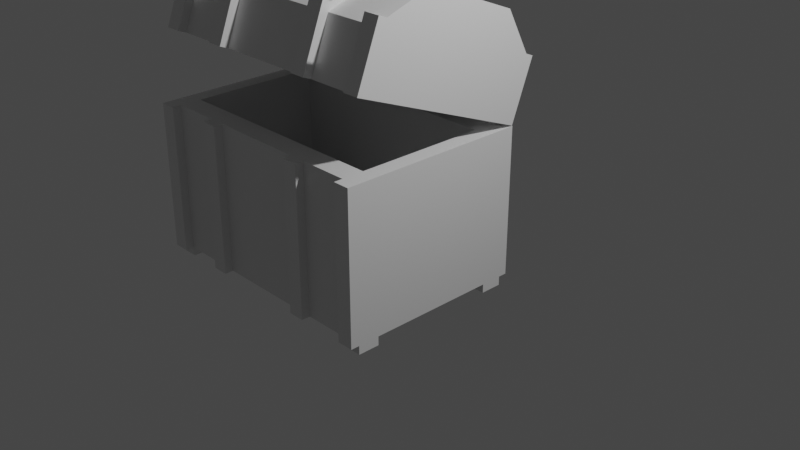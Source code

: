 # Source: Chest.blend  (saved by Blender 2.81.16; exported with 4.5.12 LTS)
import bpy
from mathutils import Matrix  # noqa: F401  (used for matrix-valued properties, if any)

bpy.ops.wm.read_factory_settings(use_empty=True)
scene = bpy.context.scene
scene.name = 'Scene'

# ---- collections
col_collection = bpy.data.collections.new('Collection'); scene.collection.children.link(col_collection)

# ---- materials (node trees are filled in below, after node groups)
mat_material = bpy.data.materials.new('Material')
mat_material.alpha_threshold = 0.0
mat_material.use_transparent_shadow = False
mat_material.line_color = (0.0, 0.0, 0.0, 1.0)

# ---- material node trees
mat_material.use_nodes = True; mat_material.node_tree.nodes.clear()
_N = mat_material.node_tree.nodes; _L = mat_material.node_tree.links
n0 = _N.new('ShaderNodeOutputMaterial'); n0.name = 'Material Output'; n0.location = (300, 300)
n1 = _N.new('ShaderNodeBsdfPrincipled'); n1.name = 'Principled BSDF'; n1.location = (10, 300)
n1.distribution = 'GGX'
n1.subsurface_method = 'BURLEY'
n1.inputs[2].default_value = 0.4
n1.inputs[3].default_value = 1.45
n1.inputs[27].default_value = (0.0, 0.0, 0.0, 1.0)
n1.inputs[28].default_value = 1.0
_L.new(n1.outputs[0], n0.inputs[0])
n0.is_active_output = True

# ---- world
world_world = bpy.data.worlds.new('World'); scene.world = world_world
world_world.use_nodes = True; world_world.node_tree.nodes.clear()
_N = world_world.node_tree.nodes; _L = world_world.node_tree.links
n0 = _N.new('ShaderNodeOutputWorld'); n0.name = 'World Output'; n0.location = (300, 300)
n1 = _N.new('ShaderNodeBackground'); n1.name = 'Background'; n1.location = (10, 300)
n1.inputs[0].default_value = (0.05088, 0.05088, 0.05088, 1.0)
_L.new(n1.outputs[0], n0.inputs[0])
n0.is_active_output = True
world_world.color = (0.05088, 0.05088, 0.05088)
world_world.use_sun_shadow = False
world_world.sun_shadow_jitter_overblur = 0.0

# ---- cameras
cam_camera = bpy.data.cameras.new('Camera')
cam_camera.clip_end = 100.0
cam_camera.ortho_scale = 7.314

# ---- lights
light_light = bpy.data.lights.new('Light', 'POINT')
light_light.transmission_factor = 0.0
light_light.energy = 1000.0
light_light.shadow_soft_size = 0.1
light_light.shadow_maximum_resolution = 0.006
light_light.use_absolute_resolution = True

# ---- meshes
me_cube = bpy.data.meshes.new('Cube')
me_cube.from_pydata([(1.0, 1.0, 1.0), (1.0, 1.0, -1.0), (1.0, -1.0, 1.0), (1.0, -1.0, -1.0), (-1.0, 1.0, 1.0), (-1.0, 1.0, -1.0), (-1.0, -1.0, 1.0), (-1.0, -1.0, -1.0), (0.0, 1.0, -1.0), (0.0, -1.0, 1.0), (0.0, -1.0, -1.0), (0.0, 1.0, 1.0), (0.5, -1.0, -1.0), (0.5, 1.0, 1.0), (0.5, 1.0, -1.0), (0.5, -1.0, 1.0), (-0.5, 1.0, -1.0), (-0.5, -1.0, 1.0), (-0.5, -1.0, -1.0), (-0.5, 1.0, 1.0), (-1.0, 0.0, -1.0), (1.0, 0.0, 1.0), (-1.0, 0.0, 1.0), (1.0, 0.0, -1.0), (0.0, 0.0, -1.0), (-1.0, 1.1, 1.0), (1.0, 1.1, -1.0), (0.5, 0.0, -1.0), (-0.5, 0.0, -1.0), (1.0, 1.1, 1.0), (-1.0, 0.75, 1.0), (1.0, 0.75, -1.0), (-1.0, 0.75, -1.0), (1.0, 0.75, 1.0), (0.0, 0.75, -1.0), (0.0, 0.75, 1.0), (0.5, 0.75, 1.0), (0.5, 0.75, -1.0), (-0.5, 0.75, -1.0), (-0.5, 0.75, 1.0), (-1.0, -0.75, -1.0), (1.0, -0.75, 1.0), (0.0, -0.75, -1.0), (0.0, -0.75, 1.0), (0.5, -0.75, 1.0), (0.5, -0.75, -1.0), (-0.5, -0.75, -1.0), (-0.5, -0.75, 1.0), (-1.0, -0.75, 1.0), (1.0, -0.75, -1.0), (-0.875, 1.0, -1.0), (-0.875, -1.0, 1.0), (-0.875, -1.0, -1.0), (-0.875, 1.0, 1.0), (-0.875, 0.0, -1.0), (-0.875, 0.0, 1.0), (-0.875, 0.75, 1.0), (-0.875, 0.75, -1.0), (-0.875, -0.75, -1.0), (-0.875, -0.75, 1.0), (0.875, -1.0, -1.0), (0.875, 1.0, 1.0), (0.875, 1.0, -1.0), (0.875, -1.0, 1.0), (0.875, 0.0, 1.0), (0.875, 0.0, -1.0), (0.875, 0.75, -1.0), (0.875, 0.75, 1.0), (0.875, -0.75, 1.0), (0.875, -0.75, -1.0), (0.375, 1.0, -1.0), (0.375, -1.0, 1.0), (0.375, -1.0, -1.0), (0.375, 1.0, 1.0), (0.375, 0.0, -1.0), (-1.0, 1.1, -1.0), (0.375, 0.75, 1.0), (0.375, 0.75, -1.0), (0.375, -0.75, -1.0), (0.375, -0.75, 1.0), (-0.375, -1.0, -1.0), (-0.375, 1.0, 1.0), (-0.375, 1.0, -1.0), (-0.375, -1.0, 1.0), (-0.875, 1.1, -1.0), (-0.375, 0.0, -1.0), (-0.375, 0.75, -1.0), (-0.375, 0.75, 1.0), (-0.375, -0.75, 1.0), (-0.375, -0.75, -1.0), (-1.0, -0.75, -1.118), (-1.0, -1.0, -1.118), (-0.875, 1.0, -1.118), (-1.0, 1.0, -1.118), (0.875, -1.0, -1.118), (1.0, -1.0, -1.118), (1.0, 0.75, -1.118), (1.0, 1.0, -1.118), (-1.0, 0.75, -1.118), (-0.875, 0.75, -1.118), (1.0, -0.75, -1.118), (-0.875, -0.75, -1.118), (-0.875, -1.0, -1.118), (0.875, 1.0, -1.118), (0.875, 0.75, -1.118), (0.875, -0.75, -1.118), (0.0, 0.75, -0.404), (0.0, 0.0, -0.404), (0.5, 0.75, -0.404), (0.5, 0.0, -0.404), (-0.5, 0.75, -0.404), (-0.5, 0.0, -0.404), (-0.375, 0.0, -0.404), (0.375, 0.0, -0.404), (-0.875, 0.0, -0.404), (-0.875, 0.75, -0.404), (0.375, 0.75, -0.404), (-0.375, 0.75, -0.404), (0.0, -0.75, -0.404), (0.5, -0.75, -0.404), (-0.5, -0.75, -0.404), (-0.375, -0.75, -0.404), (0.375, -0.75, -0.404), (-0.875, -0.75, -0.404), (0.875, 0.0, -0.404), (0.875, 0.75, -0.404), (0.875, -0.75, -0.404), (0.875, 1.1, 1.0), (0.375, 1.1, 1.0), (0.5, 1.1, 1.0), (0.5, 1.1, -1.0), (-0.375, 1.1, -1.0), (-0.5, 1.1, -1.0), (-0.5, 1.1, 1.0), (-0.875, 1.1, 1.0), (0.875, 1.1, -1.0), (0.375, 1.1, -1.0), (-0.375, 1.1, 1.0), (-1.0, -1.1, -1.0), (-1.0, -1.1, 1.0), (1.0, -1.1, 1.0), (1.0, -1.1, -1.0), (-0.875, -1.1, 1.0), (0.875, -1.1, -1.0), (0.375, -1.1, -1.0), (0.5, -1.1, -1.0), (0.5, -1.1, 1.0), (-0.375, -1.1, 1.0), (-0.5, -1.1, 1.0), (-0.5, -1.1, -1.0), (-0.875, -1.1, -1.0), (0.875, -1.1, 1.0), (0.375, -1.1, 1.0), (-0.375, -1.1, -1.0)], [], [(59, 48, 6, 51), (60, 3, 141, 143), (32, 30, 4, 5), (66, 62, 103, 104), (49, 41, 2, 3), (53, 50, 84, 134), (82, 81, 11, 8), (89, 42, 10, 80), (72, 71, 9, 10), (79, 43, 9, 71), (68, 44, 15, 63), (60, 63, 15, 12), (50, 5, 75, 84), (78, 45, 12, 72), (58, 46, 18, 52), (50, 53, 19, 16), (18, 80, 153, 149), (88, 47, 17, 83), (64, 67, 125, 124), (57, 38, 28, 54), (77, 37, 27, 74), (67, 36, 108, 125), (43, 79, 122, 118), (86, 34, 24, 85), (31, 33, 21, 23), (66, 31, 23, 65), (40, 48, 22, 20), (56, 30, 22, 55), (53, 4, 30, 56), (58, 52, 102, 101), (1, 0, 33, 31), (82, 8, 34, 86), (73, 11, 35, 76), (61, 13, 36, 67), (70, 14, 37, 77), (50, 16, 38, 57), (81, 19, 39, 87), (20, 22, 30, 32), (7, 6, 48, 40), (36, 76, 116, 108), (54, 28, 46, 58), (74, 27, 45, 78), (55, 59, 123, 114), (79, 44, 119, 122), (85, 24, 42, 89), (23, 21, 41, 49), (65, 23, 49, 69), (55, 22, 48, 59), (76, 35, 106, 116), (20, 54, 58, 40), (52, 7, 91, 102), (19, 53, 56, 39), (68, 64, 124, 126), (32, 57, 54, 20), (62, 61, 127, 135), (60, 69, 105, 94), (18, 17, 51, 52), (47, 59, 51, 17), (27, 65, 69, 45), (21, 64, 68, 41), (0, 61, 67, 33), (14, 62, 66, 37), (37, 66, 65, 27), (33, 67, 64, 21), (71, 72, 144, 152), (41, 68, 63, 2), (14, 13, 61, 62), (45, 69, 60, 12), (47, 88, 121, 120), (24, 74, 78, 42), (8, 70, 77, 34), (13, 73, 76, 36), (87, 39, 110, 117), (34, 77, 74, 24), (42, 78, 72, 10), (8, 11, 73, 70), (44, 79, 71, 15), (83, 17, 148, 147), (28, 85, 89, 46), (35, 87, 117, 106), (11, 81, 87, 35), (16, 82, 86, 38), (38, 86, 85, 28), (39, 56, 115, 110), (43, 88, 83, 9), (10, 9, 83, 80), (46, 89, 80, 18), (1, 62, 135, 26), (105, 100, 95, 94), (103, 97, 96, 104), (93, 92, 99, 98), (90, 101, 102, 91), (1, 31, 96, 97), (49, 3, 95, 100), (31, 66, 104, 96), (50, 57, 99, 92), (32, 5, 93, 98), (57, 32, 98, 99), (69, 49, 100, 105), (40, 58, 101, 90), (62, 1, 97, 103), (7, 40, 90, 91), (3, 60, 94, 95), (5, 50, 92, 93), (117, 110, 111, 112), (125, 108, 109, 124), (116, 106, 107, 113), (112, 111, 120, 121), (124, 109, 119, 126), (113, 107, 118, 122), (111, 114, 123, 120), (110, 115, 114, 111), (109, 113, 122, 119), (108, 116, 113, 109), (107, 112, 121, 118), (106, 117, 112, 107), (88, 43, 118, 121), (44, 68, 126, 119), (59, 47, 120, 123), (56, 55, 114, 115), (135, 127, 29, 26), (136, 128, 129, 130), (75, 25, 134, 84), (132, 133, 137, 131), (19, 81, 137, 133), (0, 1, 26, 29), (61, 0, 29, 127), (4, 53, 134, 25), (14, 70, 136, 130), (16, 19, 133, 132), (13, 14, 130, 129), (81, 82, 131, 137), (70, 73, 128, 136), (5, 4, 25, 75), (82, 16, 132, 131), (73, 13, 129, 128), (150, 142, 139, 138), (153, 147, 148, 149), (141, 140, 151, 143), (145, 146, 152, 144), (2, 63, 151, 140), (7, 52, 150, 138), (80, 83, 147, 153), (12, 15, 146, 145), (6, 7, 138, 139), (52, 51, 142, 150), (15, 71, 152, 146), (3, 2, 140, 141), (17, 18, 149, 148), (72, 12, 145, 144), (51, 6, 139, 142), (63, 60, 143, 151)])
_uv = me_cube.uv_layers.new(name='UVMap')
_uv.uv.foreach_set('vector', [0.8594, 0.7188, 0.875, 0.7188, 0.875, 0.75, 0.8594, 0.75, 0.375, 0.7656, 0.375, 0.75, 0.375, 0.75, 0.375, 0.7656, 0.375, 0.2188, 0.625, 0.2188, 0.625, 0.25, 0.375, 0.25, 0.3594, 0.5312, 0.3594, 0.5, 0.3594, 0.5, 0.3594, 0.5312, 0.375, 0.7188, 0.625, 0.7188, 0.625, 0.75, 0.375, 0.75, 0.625, 0.2656, 0.375, 0.2656, 0.375, 0.2656, 0.625, 0.2656, 0.375, 0.3281, 0.625, 0.3281, 0.625, 0.375, 0.375, 0.375, 0.2031, 0.7188, 0.25, 0.7188, 0.25, 0.75, 0.2031, 0.75, 0.375, 0.8281, 0.625, 0.8281, 0.625, 0.875, 0.375, 0.875, 0.7031, 0.7188, 0.75, 0.7188, 0.75, 0.75, 0.7031, 0.75, 0.6406, 0.7188, 0.6875, 0.7188, 0.6875, 0.75, 0.6406, 0.75, 0.375, 0.7656, 0.625, 0.7656, 0.625, 0.8125, 0.375, 0.8125, 0.375, 0.2656, 0.375, 0.25, 0.375, 0.25, 0.375, 0.2656, 0.2969, 0.7188, 0.3125, 0.7188, 0.3125, 0.75, 0.2969, 0.75, 0.1406, 0.7188, 0.1875, 0.7188, 0.1875, 0.75, 0.1406, 0.75, 0.375, 0.2656, 0.625, 0.2656, 0.625, 0.3125, 0.375, 0.3125, 0.1875, 0.75, 0.2031, 0.75, 0.2031, 0.75, 0.1875, 0.75, 0.7969, 0.7188, 0.8125, 0.7188, 0.8125, 0.75, 0.7969, 0.75, 0.6406, 0.625, 0.6406, 0.5312, 0.6406, 0.5312, 0.6406, 0.625, 0.1406, 0.5312, 0.1875, 0.5312, 0.1875, 0.625, 0.1406, 0.625, 0.2969, 0.5312, 0.3125, 0.5312, 0.3125, 0.625, 0.2969, 0.625, 0.6406, 0.5312, 0.6875, 0.5312, 0.6875, 0.5312, 0.6406, 0.5312, 0.75, 0.7188, 0.7031, 0.7188, 0.7031, 0.7188, 0.75, 0.7188, 0.2031, 0.5312, 0.25, 0.5312, 0.25, 0.625, 0.2031, 0.625, 0.375, 0.5312, 0.625, 0.5312, 0.625, 0.625, 0.375, 0.625, 0.3594, 0.5312, 0.375, 0.5312, 0.375, 0.625, 0.3594, 0.625, 0.375, 0.03125, 0.625, 0.03125, 0.625, 0.125, 0.375, 0.125, 0.8594, 0.5312, 0.875, 0.5312, 0.875, 0.625, 0.8594, 0.625, 0.8594, 0.5, 0.875, 0.5, 0.875, 0.5312, 0.8594, 0.5312, 0.1406, 0.7188, 0.1406, 0.75, 0.1406, 0.75, 0.1406, 0.7188, 0.375, 0.5, 0.625, 0.5, 0.625, 0.5312, 0.375, 0.5312, 0.2031, 0.5, 0.25, 0.5, 0.25, 0.5312, 0.2031, 0.5312, 0.7031, 0.5, 0.75, 0.5, 0.75, 0.5312, 0.7031, 0.5312, 0.6406, 0.5, 0.6875, 0.5, 0.6875, 0.5312, 0.6406, 0.5312, 0.2969, 0.5, 0.3125, 0.5, 0.3125, 0.5312, 0.2969, 0.5312, 0.1406, 0.5, 0.1875, 0.5, 0.1875, 0.5312, 0.1406, 0.5312, 0.7969, 0.5, 0.8125, 0.5, 0.8125, 0.5312, 0.7969, 0.5312, 0.375, 0.125, 0.625, 0.125, 0.625, 0.2188, 0.375, 0.2188, 0.375, 0.0, 0.625, 0.0, 0.625, 0.03125, 0.375, 0.03125, 0.6875, 0.5312, 0.7031, 0.5312, 0.7031, 0.5312, 0.6875, 0.5312, 0.1406, 0.625, 0.1875, 0.625, 0.1875, 0.7188, 0.1406, 0.7188, 0.2969, 0.625, 0.3125, 0.625, 0.3125, 0.7188, 0.2969, 0.7188, 0.8594, 0.625, 0.8594, 0.7188, 0.8594, 0.7188, 0.8594, 0.625, 0.7031, 0.7188, 0.6875, 0.7188, 0.6875, 0.7188, 0.7031, 0.7188, 0.2031, 0.625, 0.25, 0.625, 0.25, 0.7188, 0.2031, 0.7188, 0.375, 0.625, 0.625, 0.625, 0.625, 0.7188, 0.375, 0.7188, 0.3594, 0.625, 0.375, 0.625, 0.375, 0.7188, 0.3594, 0.7188, 0.8594, 0.625, 0.875, 0.625, 0.875, 0.7188, 0.8594, 0.7188, 0.7031, 0.5312, 0.75, 0.5312, 0.75, 0.5312, 0.7031, 0.5312, 0.125, 0.625, 0.1406, 0.625, 0.1406, 0.7188, 0.125, 0.7188, 0.375, 0.9844, 0.375, 1.0, 0.375, 1.0, 0.375, 0.9844, 0.8125, 0.5, 0.8594, 0.5, 0.8594, 0.5312, 0.8125, 0.5312, 0.6406, 0.7188, 0.6406, 0.625, 0.6406, 0.625, 0.6406, 0.7188, 0.125, 0.5312, 0.1406, 0.5312, 0.1406, 0.625, 0.125, 0.625, 0.375, 0.4844, 0.625, 0.4844, 0.625, 0.4844, 0.375, 0.4844, 0.3594, 0.75, 0.3594, 0.7188, 0.3594, 0.7188, 0.3594, 0.75, 0.375, 0.9375, 0.625, 0.9375, 0.625, 0.9844, 0.375, 0.9844, 0.8125, 0.7188, 0.8594, 0.7188, 0.8594, 0.75, 0.8125, 0.75, 0.3125, 0.625, 0.3594, 0.625, 0.3594, 0.7188, 0.3125, 0.7188, 0.625, 0.625, 0.6406, 0.625, 0.6406, 0.7188, 0.625, 0.7188, 0.625, 0.5, 0.6406, 0.5, 0.6406, 0.5312, 0.625, 0.5312, 0.3125, 0.5, 0.3594, 0.5, 0.3594, 0.5312, 0.3125, 0.5312, 0.3125, 0.5312, 0.3594, 0.5312, 0.3594, 0.625, 0.3125, 0.625, 0.625, 0.5312, 0.6406, 0.5312, 0.6406, 0.625, 0.625, 0.625, 0.625, 0.8281, 0.375, 0.8281, 0.375, 0.8281, 0.625, 0.8281, 0.625, 0.7188, 0.6406, 0.7188, 0.6406, 0.75, 0.625, 0.75, 0.375, 0.4375, 0.625, 0.4375, 0.625, 0.4844, 0.375, 0.4844, 0.3125, 0.7188, 0.3594, 0.7188, 0.3594, 0.75, 0.3125, 0.75, 0.8125, 0.7188, 0.7969, 0.7188, 0.7969, 0.7188, 0.8125, 0.7188, 0.25, 0.625, 0.2969, 0.625, 0.2969, 0.7188, 0.25, 0.7188, 0.25, 0.5, 0.2969, 0.5, 0.2969, 0.5312, 0.25, 0.5312, 0.6875, 0.5, 0.7031, 0.5, 0.7031, 0.5312, 0.6875, 0.5312, 0.7969, 0.5312, 0.8125, 0.5312, 0.8125, 0.5312, 0.7969, 0.5312, 0.25, 0.5312, 0.2969, 0.5312, 0.2969, 0.625, 0.25, 0.625, 0.25, 0.7188, 0.2969, 0.7188, 0.2969, 0.75, 0.25, 0.75, 0.375, 0.375, 0.625, 0.375, 0.625, 0.4219, 0.375, 0.4219, 0.6875, 0.7188, 0.7031, 0.7188, 0.7031, 0.75, 0.6875, 0.75, 0.7969, 0.75, 0.8125, 0.75, 0.8125, 0.75, 0.7969, 0.75, 0.1875, 0.625, 0.2031, 0.625, 0.2031, 0.7188, 0.1875, 0.7188, 0.75, 0.5312, 0.7969, 0.5312, 0.7969, 0.5312, 0.75, 0.5312, 0.75, 0.5, 0.7969, 0.5, 0.7969, 0.5312, 0.75, 0.5312, 0.1875, 0.5, 0.2031, 0.5, 0.2031, 0.5312, 0.1875, 0.5312, 0.1875, 0.5312, 0.2031, 0.5312, 0.2031, 0.625, 0.1875, 0.625, 0.8125, 0.5312, 0.8594, 0.5312, 0.8594, 0.5312, 0.8125, 0.5312, 0.75, 0.7188, 0.7969, 0.7188, 0.7969, 0.75, 0.75, 0.75, 0.375, 0.875, 0.625, 0.875, 0.625, 0.9219, 0.375, 0.9219, 0.1875, 0.7188, 0.2031, 0.7188, 0.2031, 0.75, 0.1875, 0.75, 0.375, 0.5, 0.375, 0.4844, 0.375, 0.4844, 0.375, 0.5, 0.3594, 0.7188, 0.375, 0.7188, 0.375, 0.75, 0.3594, 0.75, 0.3594, 0.5, 0.375, 0.5, 0.375, 0.5312, 0.3594, 0.5312, 0.125, 0.5, 0.1406, 0.5, 0.1406, 0.5312, 0.125, 0.5312, 0.125, 0.7188, 0.1406, 0.7188, 0.1406, 0.75, 0.125, 0.75, 0.375, 0.5, 0.375, 0.5312, 0.375, 0.5312, 0.375, 0.5, 0.375, 0.7188, 0.375, 0.75, 0.375, 0.75, 0.375, 0.7188, 0.375, 0.5312, 0.3594, 0.5312, 0.3594, 0.5312, 0.375, 0.5312, 0.1406, 0.5, 0.1406, 0.5312, 0.1406, 0.5312, 0.1406, 0.5, 0.375, 0.2188, 0.375, 0.25, 0.375, 0.25, 0.375, 0.2188, 0.1406, 0.5312, 0.125, 0.5312, 0.125, 0.5312, 0.1406, 0.5312, 0.3594, 0.7188, 0.375, 0.7188, 0.375, 0.7188, 0.3594, 0.7188, 0.125, 0.7188, 0.1406, 0.7188, 0.1406, 0.7188, 0.125, 0.7188, 0.375, 0.4844, 0.375, 0.5, 0.375, 0.5, 0.375, 0.4844, 0.375, 0.0, 0.375, 0.03125, 0.375, 0.03125, 0.375, 0.0, 0.375, 0.75, 0.375, 0.7656, 0.375, 0.7656, 0.375, 0.75, 0.375, 0.25, 0.375, 0.2656, 0.375, 0.2656, 0.375, 0.25, 0.7969, 0.5312, 0.8125, 0.5312, 0.8125, 0.625, 0.7969, 0.625, 0.6406, 0.5312, 0.6875, 0.5312, 0.6875, 0.625, 0.6406, 0.625, 0.7031, 0.5312, 0.75, 0.5312, 0.75, 0.625, 0.7031, 0.625, 0.7969, 0.625, 0.8125, 0.625, 0.8125, 0.7188, 0.7969, 0.7188, 0.6406, 0.625, 0.6875, 0.625, 0.6875, 0.7188, 0.6406, 0.7188, 0.7031, 0.625, 0.75, 0.625, 0.75, 0.7188, 0.7031, 0.7188, 0.8125, 0.625, 0.8594, 0.625, 0.8594, 0.7188, 0.8125, 0.7188, 0.8125, 0.5312, 0.8594, 0.5312, 0.8594, 0.625, 0.8125, 0.625, 0.6875, 0.625, 0.7031, 0.625, 0.7031, 0.7188, 0.6875, 0.7188, 0.6875, 0.5312, 0.7031, 0.5312, 0.7031, 0.625, 0.6875, 0.625, 0.75, 0.625, 0.7969, 0.625, 0.7969, 0.7188, 0.75, 0.7188, 0.75, 0.5312, 0.7969, 0.5312, 0.7969, 0.625, 0.75, 0.625, 0.7969, 0.7188, 0.75, 0.7188, 0.75, 0.7188, 0.7969, 0.7188, 0.6875, 0.7188, 0.6406, 0.7188, 0.6406, 0.7188, 0.6875, 0.7188, 0.8594, 0.7188, 0.8125, 0.7188, 0.8125, 0.7188, 0.8594, 0.7188, 0.8594, 0.5312, 0.8594, 0.625, 0.8594, 0.625, 0.8594, 0.5312, 0.375, 0.4844, 0.625, 0.4844, 0.625, 0.5, 0.375, 0.5, 0.375, 0.4219, 0.625, 0.4219, 0.625, 0.4375, 0.375, 0.4375, 0.375, 0.25, 0.625, 0.25, 0.625, 0.2656, 0.375, 0.2656, 0.375, 0.3125, 0.625, 0.3125, 0.625, 0.3281, 0.375, 0.3281, 0.8125, 0.5, 0.7969, 0.5, 0.7969, 0.5, 0.8125, 0.5, 0.625, 0.5, 0.375, 0.5, 0.375, 0.5, 0.625, 0.5, 0.6406, 0.5, 0.625, 0.5, 0.625, 0.5, 0.6406, 0.5, 0.875, 0.5, 0.8594, 0.5, 0.8594, 0.5, 0.875, 0.5, 0.3125, 0.5, 0.2969, 0.5, 0.2969, 0.5, 0.3125, 0.5, 0.375, 0.3125, 0.625, 0.3125, 0.625, 0.3125, 0.375, 0.3125, 0.625, 0.4375, 0.375, 0.4375, 0.375, 0.4375, 0.625, 0.4375, 0.625, 0.3281, 0.375, 0.3281, 0.375, 0.3281, 0.625, 0.3281, 0.375, 0.4219, 0.625, 0.4219, 0.625, 0.4219, 0.375, 0.4219, 0.375, 0.25, 0.625, 0.25, 0.625, 0.25, 0.375, 0.25, 0.2031, 0.5, 0.1875, 0.5, 0.1875, 0.5, 0.2031, 0.5, 0.7031, 0.5, 0.6875, 0.5, 0.6875, 0.5, 0.7031, 0.5, 0.375, 0.9844, 0.625, 0.9844, 0.625, 1.0, 0.375, 1.0, 0.375, 0.9219, 0.625, 0.9219, 0.625, 0.9375, 0.375, 0.9375, 0.375, 0.75, 0.625, 0.75, 0.625, 0.7656, 0.375, 0.7656, 0.375, 0.8125, 0.625, 0.8125, 0.625, 0.8281, 0.375, 0.8281, 0.625, 0.75, 0.6406, 0.75, 0.6406, 0.75, 0.625, 0.75, 0.375, 1.0, 0.375, 0.9844, 0.375, 0.9844, 0.375, 1.0, 0.375, 0.9219, 0.625, 0.9219, 0.625, 0.9219, 0.375, 0.9219, 0.375, 0.8125, 0.625, 0.8125, 0.625, 0.8125, 0.375, 0.8125, 0.625, 0.0, 0.375, 0.0, 0.375, 0.0, 0.625, 0.0, 0.375, 0.9844, 0.625, 0.9844, 0.625, 0.9844, 0.375, 0.9844, 0.6875, 0.75, 0.7031, 0.75, 0.7031, 0.75, 0.6875, 0.75, 0.375, 0.75, 0.625, 0.75, 0.625, 0.75, 0.375, 0.75, 0.625, 0.9375, 0.375, 0.9375, 0.375, 0.9375, 0.625, 0.9375, 0.2969, 0.75, 0.3125, 0.75, 0.3125, 0.75, 0.2969, 0.75, 0.8594, 0.75, 0.875, 0.75, 0.875, 0.75, 0.8594, 0.75, 0.625, 0.7656, 0.375, 0.7656, 0.375, 0.7656, 0.625, 0.7656])
me_cube.materials.append(mat_material)
me_cube.use_remesh_preserve_volume = False
me_cube.use_remesh_preserve_attributes = False
me_cube.use_mirror_vertex_groups = False
me_cube.update()
me_cube_002 = bpy.data.meshes.new('Cube.002')
me_cube_002.from_pydata([(-0.375, -1.85, 5.96e-08), (-0.375, -0.35, 5.96e-08), (-0.375, -2.1, 5.96e-08), (-0.375, -0.1, 5.96e-08), (0.375, -1.85, 5.96e-08), (0.375, -0.35, 5.96e-08), (0.375, -0.1, 5.96e-08), (0.375, -2.1, 5.96e-08), (0.875, -1.85, 5.96e-08), (0.875, -0.35, 5.96e-08), (0.875, -1.1, 5.96e-08), (0.875, -2.1, 5.96e-08), (0.875, -0.1, 5.96e-08), (-0.875, -1.85, 5.96e-08), (-0.875, -0.35, 5.96e-08), (-0.875, -1.1, 5.96e-08), (-0.875, -0.1, 5.96e-08), (-0.875, -2.1, 5.96e-08), (-1.0, -1.85, 5.96e-08), (-0.5, -1.85, 5.96e-08), (0.5, -1.85, 5.96e-08), (-5.96e-08, -1.85, 5.96e-08), (1.0, -1.85, 5.96e-08), (-0.5, -0.35, 5.96e-08), (0.5, -0.35, 5.96e-08), (-5.96e-08, -0.35, 5.96e-08), (1.0, -0.35, 5.96e-08), (-1.0, -0.35, 5.96e-08), (-1.0, -1.1, 5.96e-08), (1.0, -1.1, 5.96e-08), (-0.5, -0.1, 5.96e-08), (-0.5, -2.1, 5.96e-08), (0.5, -2.1, 5.96e-08), (0.5, -0.1, 5.96e-08), (-5.96e-08, -0.1, 5.96e-08), (-5.96e-08, -2.1, 5.96e-08), (-1.0, -2.1, 5.96e-08), (-1.0, -0.1, 5.96e-08), (1.0, -2.1, 5.96e-08), (1.0, -0.1, 5.96e-08), (-0.375, -1.1, 1.176), (-0.5, -1.1, 1.176), (0.375, -1.1, 1.176), (-5.96e-08, -1.1, 1.176), (0.875, -1.1, 1.176), (0.5, -1.1, 1.176), (-0.875, -1.1, 1.176), (-1.0, -1.1, 1.176), (1.0, -1.1, 1.176), (-0.375, -1.662, 1.176), (-0.375, -2.1, 0.7381), (-0.375, -0.5384, 1.176), (-0.375, -0.1, 0.7381), (-5.96e-08, -2.1, 0.7381), (-5.96e-08, -1.662, 1.176), (-0.5, -0.1, 0.7381), (-0.5, -0.5384, 1.176), (0.375, -1.662, 1.176), (0.375, -2.1, 0.7381), (0.375, -0.5384, 1.176), (0.375, -0.1, 0.7381), (-5.96e-08, -0.1, 0.7381), (-5.96e-08, -0.5384, 1.176), (0.5, -2.1, 0.7381), (0.5, -1.662, 1.176), (0.875, -1.662, 1.176), (0.875, -2.1, 0.7381), (0.875, -0.5384, 1.176), (0.875, -0.1, 0.7381), (1.0, -1.662, 1.176), (1.0, -2.1, 0.7381), (0.5, -0.1, 0.7381), (0.5, -0.5384, 1.176), (-0.875, -1.662, 1.176), (-0.875, -2.1, 0.7381), (-0.875, -0.5384, 1.176), (-0.875, -0.1, 0.7381), (-1.0, -0.5384, 1.176), (-1.0, -0.1, 0.7381), (-0.5, -2.1, 0.7381), (-0.5, -1.662, 1.176), (-1.0, -2.1, 0.7381), (-1.0, -1.662, 1.176), (1.0, -0.1, 0.7381), (1.0, -0.5384, 1.176), (0.5, -2.1, 0.1176), (0.375, -2.1, 0.1176), (1.0, -2.1, 0.1176), (0.875, -2.1, 0.1176), (-0.375, -2.1, 0.1176), (-0.5, -2.1, 0.1176), (-0.875, -2.1, 0.1176), (-1.0, -2.1, 0.1176), (-0.5, -1.1, 1.294), (-0.375, -1.1, 1.294), (-1.0, -1.1, 1.294), (-0.875, -1.1, 1.294), (0.375, -1.1, 1.294), (0.5, -1.1, 1.294), (0.875, -1.1, 1.294), (1.0, -1.1, 1.294), (-0.375, -1.662, 1.294), (-0.375, -2.1, 0.8557), (-0.5, -0.1, 0.8557), (-0.5, -0.5384, 1.294), (-0.375, -0.5384, 1.294), (-0.375, -0.1, 0.8557), (0.375, -0.5384, 1.294), (0.375, -0.1, 0.8557), (0.5, -2.1, 0.8557), (0.5, -1.662, 1.294), (0.375, -1.662, 1.294), (0.375, -2.1, 0.8557), (1.0, -2.1, 0.8557), (1.0, -1.662, 1.294), (0.875, -1.662, 1.294), (0.875, -2.1, 0.8557), (0.5, -0.1, 0.8557), (0.5, -0.5384, 1.294), (0.875, -0.5384, 1.294), (0.875, -0.1, 0.8557), (-1.0, -0.1, 0.8557), (-1.0, -0.5384, 1.294), (-0.875, -0.5384, 1.294), (-0.875, -0.1, 0.8557), (-0.5, -2.1, 0.8557), (-0.5, -1.662, 1.294), (-0.875, -1.662, 1.294), (-0.875, -2.1, 0.8557), (1.0, -0.5384, 1.294), (1.0, -0.1, 0.8557), (-1.0, -1.662, 1.294), (-1.0, -2.1, 0.8557), (0.5, -2.2, 5.96e-08), (0.375, -2.2, 5.96e-08), (1.0, -2.2, 5.96e-08), (0.875, -2.2, 5.96e-08), (-0.375, -2.2, 5.96e-08), (-0.5, -2.2, 5.96e-08), (-0.875, -2.2, 5.96e-08), (-1.0, -2.2, 5.96e-08), (0.875, -2.2, 0.1176), (1.0, -2.2, 0.1176), (0.5, -2.2, 0.1176), (0.375, -2.2, 0.1176), (-0.375, -2.2, 0.1176), (-0.5, -2.2, 0.1176), (-0.875, -2.2, 0.1176), (-1.0, -2.2, 0.1176), (0.375, -2.2, 0.8557), (0.5, -2.2, 0.8557), (0.875, -2.2, 0.8557), (1.0, -2.2, 0.8557), (-0.5, -2.2, 0.8557), (-0.375, -2.2, 0.8557), (-1.0, -2.2, 0.8557), (-0.875, -2.2, 0.8557), (-0.5, 0.0, 5.96e-08), (-0.375, 0.0, 5.96e-08), (-1.0, 0.0, 5.96e-08), (-0.875, 0.0, 5.96e-08), (0.375, 0.0, 5.96e-08), (0.5, 0.0, 5.96e-08), (0.875, 0.0, 5.96e-08), (1.0, 0.0, 5.96e-08), (-0.375, 0.0, 0.8557), (-0.5, 0.0, 0.8557), (-0.875, 0.0, 0.8557), (-1.0, 0.0, 0.8557), (0.5, 0.0, 0.8557), (0.375, 0.0, 0.8557), (1.0, 0.0, 0.8557), (0.875, 0.0, 0.8557), (-0.375, -0.35, 0.3529), (-0.375, -1.1, 0.3529), (-0.375, -1.85, 0.3529), (-0.5, -1.85, 0.3529), (-0.5, -0.35, 0.3529), (-0.5, -1.1, 0.3529), (0.375, -0.35, 0.3529), (0.375, -1.1, 0.3529), (0.375, -1.85, 0.3529), (-5.96e-08, -1.85, 0.3529), (-5.96e-08, -0.35, 0.3529), (-5.96e-08, -1.1, 0.3529), (0.875, -0.35, 0.3529), (0.875, -1.1, 0.3529), (0.875, -1.85, 0.3529), (0.5, -1.85, 0.3529), (0.5, -0.35, 0.3529), (0.5, -1.1, 0.3529), (-0.875, -0.35, 0.3529), (-0.875, -1.1, 0.3529), (-0.875, -1.85, 0.3529)], [], [(21, 35, 2, 0), (21, 0, 175, 182), (34, 25, 1, 3), (24, 9, 185, 189), (20, 32, 7, 4), (1, 25, 183, 173), (33, 24, 5, 6), (13, 15, 192, 193), (22, 38, 11, 8), (26, 29, 10, 9), (39, 26, 9, 12), (29, 22, 8, 10), (19, 31, 17, 13), (20, 4, 181, 188), (30, 23, 14, 16), (8, 20, 188, 187), (15, 13, 18, 28), (25, 5, 179, 183), (19, 13, 193, 176), (10, 8, 187, 186), (3, 1, 23, 30), (12, 9, 24, 33), (6, 5, 25, 34), (16, 14, 27, 37), (14, 15, 28, 27), (15, 14, 191, 192), (4, 21, 182, 181), (23, 1, 173, 177), (0, 2, 31, 19), (8, 11, 32, 20), (4, 7, 35, 21), (13, 17, 36, 18), (18, 36, 81, 82, 47, 28), (38, 22, 29, 48, 69, 70), (48, 84, 129, 100), (30, 16, 76, 55), (30, 103, 166, 157), (45, 64, 65, 44), (75, 76, 124, 123), (43, 40, 49, 54), (12, 68, 120), (32, 11, 66, 63), (41, 46, 73, 80), (35, 7, 58, 53), (49, 40, 94, 101), (83, 39, 130), (78, 77, 122, 121), (43, 54, 57, 42), (41, 80, 126, 93), (67, 44, 99, 119), (56, 75, 46, 41), (27, 28, 47, 77, 78, 37), (38, 70, 113, 87), (12, 33, 71, 68), (68, 67, 119, 120), (2, 35, 53, 50), (82, 81, 132, 131), (69, 48, 100, 114), (29, 26, 39, 83, 84, 48), (66, 11, 88, 116), (62, 51, 40, 43), (17, 31, 79, 74), (72, 71, 117, 118), (6, 34, 61, 60), (62, 43, 42, 59), (72, 45, 44, 67), (34, 3, 52, 61), (54, 49, 50, 53), (44, 65, 115, 99), (62, 59, 60, 61), (84, 83, 130, 129), (45, 72, 118, 98), (72, 67, 68, 71), (65, 66, 116, 115), (80, 73, 74, 79), (75, 56, 55, 76), (6, 60, 108), (65, 64, 63, 66), (87, 113, 152, 142), (51, 62, 61, 52), (57, 54, 53, 58), (71, 33, 117), (70, 69, 114, 113), (59, 42, 97, 107), (102, 125, 153, 154), (132, 92, 148, 155), (85, 109, 150, 143), (31, 2, 137, 138), (3, 30, 157, 158), (121, 168, 159, 37), (106, 3, 158, 165), (6, 108, 170, 161), (129, 119, 99, 100), (98, 97, 111, 110), (95, 96, 123, 122), (131, 127, 96, 95), (104, 93, 94, 105), (100, 99, 115, 114), (118, 107, 97, 98), (104, 105, 106, 103), (110, 111, 112, 109), (114, 115, 116, 113), (122, 123, 124, 121), (101, 126, 125, 102), (107, 118, 117, 108), (119, 129, 130, 120), (127, 131, 132, 128), (93, 126, 101, 94), (39, 12, 163, 164), (79, 31, 90, 125), (47, 82, 131, 95), (2, 50, 102, 89), (80, 79, 125, 126), (50, 49, 101, 102), (73, 46, 96, 127), (81, 36, 92, 132), (56, 41, 93, 104), (74, 73, 127, 128), (55, 56, 104, 103), (17, 74, 128, 91), (40, 51, 105, 94), (116, 88, 141, 151), (77, 47, 95, 122), (51, 52, 106, 105), (37, 78, 121), (52, 3, 106), (30, 55, 103), (124, 16, 160, 167), (86, 7, 134, 144), (42, 57, 111, 97), (60, 59, 107, 108), (58, 7, 86, 112), (46, 75, 123, 96), (63, 64, 110, 109), (158, 157, 166, 165), (76, 16, 124), (64, 45, 98, 110), (57, 58, 112, 111), (32, 63, 109, 85), (90, 31, 138, 146), (136, 135, 142, 141), (141, 142, 152, 151), (146, 145, 154, 153), (144, 143, 150, 149), (148, 147, 156, 155), (138, 137, 145, 146), (134, 133, 143, 144), (140, 139, 147, 148), (128, 132, 155, 156), (109, 112, 149, 150), (91, 128, 156, 147), (36, 17, 139, 140), (17, 91, 147, 139), (2, 89, 145, 137), (88, 11, 136, 141), (7, 32, 133, 134), (38, 87, 142, 135), (11, 38, 135, 136), (112, 86, 144, 149), (125, 90, 146, 153), (32, 85, 143, 133), (89, 102, 154, 145), (92, 36, 140, 148), (113, 116, 151, 152), (162, 161, 170, 169), (164, 163, 172, 171), (117, 33, 162, 169), (168, 167, 160, 159), (130, 39, 164, 171), (33, 6, 161, 162), (108, 117, 169, 170), (103, 106, 165, 166), (121, 124, 167, 168), (16, 37, 159, 160), (120, 130, 171, 172), (183, 184, 174, 173), (184, 182, 175, 174), (189, 190, 180, 179), (190, 188, 181, 180), (177, 178, 192, 191), (178, 176, 193, 192), (180, 181, 182, 184), (186, 187, 188, 190), (174, 175, 176, 178), (179, 180, 184, 183), (185, 186, 190, 189), (173, 174, 178, 177), (5, 24, 189, 179), (14, 23, 177, 191), (0, 19, 176, 175), (9, 10, 186, 185), (120, 172, 163, 12)])
_uv = me_cube_002.uv_layers.new(name='UVMap')
_uv.uv.foreach_set('vector', [0.75, 0.7188, 0.75, 0.75, 0.7969, 0.75, 0.7969, 0.7188, 0.75, 0.7188, 0.7969, 0.7188, 0.7969, 0.7188, 0.75, 0.7188, 0.75, 0.5, 0.75, 0.5312, 0.7969, 0.5312, 0.7969, 0.5, 0.6875, 0.5312, 0.6406, 0.5312, 0.6406, 0.5312, 0.6875, 0.5312, 0.6875, 0.7188, 0.6875, 0.75, 0.7031, 0.75, 0.7031, 0.7188, 0.7969, 0.5312, 0.75, 0.5312, 0.75, 0.5312, 0.7969, 0.5312, 0.6875, 0.5, 0.6875, 0.5312, 0.7031, 0.5312, 0.7031, 0.5, 0.8594, 0.7188, 0.8594, 0.625, 0.8594, 0.625, 0.8594, 0.7188, 0.625, 0.7188, 0.625, 0.75, 0.6406, 0.75, 0.6406, 0.7188, 0.625, 0.5312, 0.625, 0.625, 0.6406, 0.625, 0.6406, 0.5312, 0.625, 0.5, 0.625, 0.5312, 0.6406, 0.5312, 0.6406, 0.5, 0.625, 0.625, 0.625, 0.7188, 0.6406, 0.7188, 0.6406, 0.625, 0.8125, 0.7188, 0.8125, 0.75, 0.8594, 0.75, 0.8594, 0.7188, 0.6875, 0.7188, 0.7031, 0.7188, 0.7031, 0.7188, 0.6875, 0.7188, 0.8125, 0.5, 0.8125, 0.5312, 0.8594, 0.5312, 0.8594, 0.5, 0.6406, 0.7188, 0.6875, 0.7188, 0.6875, 0.7188, 0.6406, 0.7188, 0.8594, 0.625, 0.8594, 0.7188, 0.875, 0.7188, 0.875, 0.625, 0.75, 0.5312, 0.7031, 0.5312, 0.7031, 0.5312, 0.75, 0.5312, 0.8125, 0.7188, 0.8594, 0.7188, 0.8594, 0.7188, 0.8125, 0.7188, 0.6406, 0.625, 0.6406, 0.7188, 0.6406, 0.7188, 0.6406, 0.625, 0.7969, 0.5, 0.7969, 0.5312, 0.8125, 0.5312, 0.8125, 0.5, 0.6406, 0.5, 0.6406, 0.5312, 0.6875, 0.5312, 0.6875, 0.5, 0.7031, 0.5, 0.7031, 0.5312, 0.75, 0.5312, 0.75, 0.5, 0.8594, 0.5, 0.8594, 0.5312, 0.875, 0.5312, 0.875, 0.5, 0.8594, 0.5312, 0.8594, 0.625, 0.875, 0.625, 0.875, 0.5312, 0.8594, 0.625, 0.8594, 0.5312, 0.8594, 0.5312, 0.8594, 0.625, 0.7031, 0.7188, 0.75, 0.7188, 0.75, 0.7188, 0.7031, 0.7188, 0.8125, 0.5312, 0.7969, 0.5312, 0.7969, 0.5312, 0.8125, 0.5312, 0.7969, 0.7188, 0.7969, 0.75, 0.8125, 0.75, 0.8125, 0.7188, 0.6406, 0.7188, 0.6406, 0.75, 0.6875, 0.75, 0.6875, 0.7188, 0.7031, 0.7188, 0.7031, 0.75, 0.75, 0.75, 0.75, 0.7188, 0.8594, 0.7188, 0.8594, 0.75, 0.875, 0.75, 0.875, 0.7188, 0.875, 0.7188, 0.875, 0.75, 0.875, 0.75, 0.875, 0.6952, 0.875, 0.625, 0.875, 0.625, 0.625, 0.75, 0.625, 0.7188, 0.625, 0.625, 0.625, 0.625, 0.625, 0.6952, 0.625, 0.75, 0.625, 0.625, 0.625, 0.5548, 0.625, 0.5548, 0.625, 0.625, 0.8125, 0.5, 0.8594, 0.5, 0.8594, 0.5, 0.8125, 0.5, 0.8125, 0.5, 0.8125, 0.5, 0.8125, 0.5, 0.8125, 0.5, 0.6875, 0.625, 0.6875, 0.6952, 0.6406, 0.6952, 0.6406, 0.625, 0.8594, 0.5548, 0.8594, 0.5, 0.8594, 0.5, 0.8594, 0.5548, 0.75, 0.625, 0.7969, 0.625, 0.7969, 0.6952, 0.75, 0.6952, 0.6406, 0.5, 0.6406, 0.5, 0.6406, 0.5, 0.6875, 0.75, 0.6406, 0.75, 0.6406, 0.75, 0.6875, 0.75, 0.8125, 0.625, 0.8594, 0.625, 0.8594, 0.6952, 0.8125, 0.6952, 0.75, 0.75, 0.7031, 0.75, 0.7031, 0.75, 0.75, 0.75, 0.7969, 0.6952, 0.7969, 0.625, 0.7969, 0.625, 0.7969, 0.6952, 0.625, 0.5, 0.625, 0.5, 0.625, 0.5, 0.875, 0.5, 0.875, 0.5548, 0.875, 0.5548, 0.875, 0.5, 0.75, 0.625, 0.75, 0.6952, 0.7031, 0.6952, 0.7031, 0.625, 0.8125, 0.625, 0.8125, 0.6952, 0.8125, 0.6952, 0.8125, 0.625, 0.6406, 0.5548, 0.6406, 0.625, 0.6406, 0.625, 0.6406, 0.5548, 0.8125, 0.5548, 0.8594, 0.5548, 0.8594, 0.625, 0.8125, 0.625, 0.875, 0.5312, 0.875, 0.625, 0.875, 0.625, 0.875, 0.5548, 0.875, 0.5, 0.875, 0.5, 0.625, 0.75, 0.625, 0.75, 0.625, 0.75, 0.625, 0.75, 0.6406, 0.5, 0.6875, 0.5, 0.6875, 0.5, 0.6406, 0.5, 0.6406, 0.5, 0.6406, 0.5548, 0.6406, 0.5548, 0.6406, 0.5, 0.7969, 0.75, 0.75, 0.75, 0.75, 0.75, 0.7969, 0.75, 0.875, 0.6952, 0.875, 0.75, 0.875, 0.75, 0.875, 0.6952, 0.625, 0.6952, 0.625, 0.625, 0.625, 0.625, 0.625, 0.6952, 0.625, 0.625, 0.625, 0.5312, 0.625, 0.5, 0.625, 0.5, 0.625, 0.5548, 0.625, 0.625, 0.6406, 0.75, 0.6406, 0.75, 0.6406, 0.75, 0.6406, 0.75, 0.75, 0.5548, 0.7969, 0.5548, 0.7969, 0.625, 0.75, 0.625, 0.8594, 0.75, 0.8125, 0.75, 0.8125, 0.75, 0.8594, 0.75, 0.6875, 0.5548, 0.6875, 0.5, 0.6875, 0.5, 0.6875, 0.5548, 0.7031, 0.5, 0.75, 0.5, 0.75, 0.5, 0.7031, 0.5, 0.75, 0.5548, 0.75, 0.625, 0.7031, 0.625, 0.7031, 0.5548, 0.6875, 0.5548, 0.6875, 0.625, 0.6406, 0.625, 0.6406, 0.5548, 0.75, 0.5, 0.7969, 0.5, 0.7969, 0.5, 0.75, 0.5, 0.75, 0.6952, 0.7969, 0.6952, 0.7969, 0.75, 0.75, 0.75, 0.6406, 0.625, 0.6406, 0.6952, 0.6406, 0.6952, 0.6406, 0.625, 0.75, 0.5548, 0.7031, 0.5548, 0.7031, 0.5, 0.75, 0.5, 0.625, 0.5548, 0.625, 0.5, 0.625, 0.5, 0.625, 0.5548, 0.6875, 0.625, 0.6875, 0.5548, 0.6875, 0.5548, 0.6875, 0.625, 0.6875, 0.5548, 0.6406, 0.5548, 0.6406, 0.5, 0.6875, 0.5, 0.6406, 0.6952, 0.6406, 0.75, 0.6406, 0.75, 0.6406, 0.6952, 0.8125, 0.6952, 0.8594, 0.6952, 0.8594, 0.75, 0.8125, 0.75, 0.8594, 0.5548, 0.8125, 0.5548, 0.8125, 0.5, 0.8594, 0.5, 0.7031, 0.5, 0.7031, 0.5, 0.7031, 0.5, 0.6406, 0.6952, 0.6875, 0.6952, 0.6875, 0.75, 0.6406, 0.75, 0.625, 0.75, 0.625, 0.75, 0.625, 0.75, 0.625, 0.75, 0.7969, 0.5548, 0.75, 0.5548, 0.75, 0.5, 0.7969, 0.5, 0.7031, 0.6952, 0.75, 0.6952, 0.75, 0.75, 0.7031, 0.75, 0.6875, 0.5, 0.6875, 0.5, 0.6875, 0.5, 0.625, 0.75, 0.625, 0.6952, 0.625, 0.6952, 0.625, 0.75, 0.7031, 0.5548, 0.7031, 0.625, 0.7031, 0.625, 0.7031, 0.5548, 0.7969, 0.75, 0.8125, 0.75, 0.8125, 0.75, 0.7969, 0.75, 0.875, 0.75, 0.875, 0.75, 0.875, 0.75, 0.875, 0.75, 0.6875, 0.75, 0.6875, 0.75, 0.6875, 0.75, 0.6875, 0.75, 0.8125, 0.75, 0.7969, 0.75, 0.7969, 0.75, 0.8125, 0.75, 0.7969, 0.5, 0.8125, 0.5, 0.8125, 0.5, 0.7969, 0.5, 0.875, 0.5, 0.875, 0.5, 0.875, 0.5, 0.875, 0.5, 0.7969, 0.5, 0.7969, 0.5, 0.7969, 0.5, 0.7969, 0.5, 0.7031, 0.5, 0.7031, 0.5, 0.7031, 0.5, 0.7031, 0.5, 0.625, 0.5548, 0.6406, 0.5548, 0.6406, 0.625, 0.625, 0.625, 0.6875, 0.625, 0.7031, 0.625, 0.7031, 0.6952, 0.6875, 0.6952, 0.875, 0.625, 0.8594, 0.625, 0.8594, 0.5548, 0.875, 0.5548, 0.875, 0.6952, 0.8594, 0.6952, 0.8594, 0.625, 0.875, 0.625, 0.8125, 0.5548, 0.8125, 0.625, 0.7969, 0.625, 0.7969, 0.5548, 0.625, 0.625, 0.6406, 0.625, 0.6406, 0.6952, 0.625, 0.6952, 0.6875, 0.5548, 0.7031, 0.5548, 0.7031, 0.625, 0.6875, 0.625, 0.8125, 0.5548, 0.7969, 0.5548, 0.7969, 0.5, 0.8125, 0.5, 0.6875, 0.6952, 0.7031, 0.6952, 0.7031, 0.75, 0.6875, 0.75, 0.625, 0.6952, 0.6406, 0.6952, 0.6406, 0.75, 0.625, 0.75, 0.875, 0.5548, 0.8594, 0.5548, 0.8594, 0.5, 0.875, 0.5, 0.7969, 0.6952, 0.8125, 0.6952, 0.8125, 0.75, 0.7969, 0.75, 0.7031, 0.5548, 0.6875, 0.5548, 0.6875, 0.5, 0.7031, 0.5, 0.6406, 0.5548, 0.625, 0.5548, 0.625, 0.5, 0.6406, 0.5, 0.8594, 0.6952, 0.875, 0.6952, 0.875, 0.75, 0.8594, 0.75, 0.8125, 0.625, 0.8125, 0.6952, 0.7969, 0.6952, 0.7969, 0.625, 0.625, 0.5, 0.6406, 0.5, 0.6406, 0.5, 0.625, 0.5, 0.8125, 0.75, 0.8125, 0.75, 0.8125, 0.75, 0.8125, 0.75, 0.875, 0.625, 0.875, 0.6952, 0.875, 0.6952, 0.875, 0.625, 0.7969, 0.75, 0.7969, 0.75, 0.7969, 0.75, 0.7969, 0.75, 0.8125, 0.6952, 0.8125, 0.75, 0.8125, 0.75, 0.8125, 0.6952, 0.7969, 0.75, 0.7969, 0.6952, 0.7969, 0.6952, 0.7969, 0.75, 0.8594, 0.6952, 0.8594, 0.625, 0.8594, 0.625, 0.8594, 0.6952, 0.875, 0.75, 0.875, 0.75, 0.875, 0.75, 0.875, 0.75, 0.8125, 0.5548, 0.8125, 0.625, 0.8125, 0.625, 0.8125, 0.5548, 0.8594, 0.75, 0.8594, 0.6952, 0.8594, 0.6952, 0.8594, 0.75, 0.8125, 0.5, 0.8125, 0.5548, 0.8125, 0.5548, 0.8125, 0.5, 0.8594, 0.75, 0.8594, 0.75, 0.8594, 0.75, 0.8594, 0.75, 0.7969, 0.625, 0.7969, 0.5548, 0.7969, 0.5548, 0.7969, 0.625, 0.6406, 0.75, 0.6406, 0.75, 0.6406, 0.75, 0.6406, 0.75, 0.875, 0.5548, 0.875, 0.625, 0.875, 0.625, 0.875, 0.5548, 0.7969, 0.5548, 0.7969, 0.5, 0.7969, 0.5, 0.7969, 0.5548, 0.875, 0.5, 0.875, 0.5, 0.875, 0.5, 0.7969, 0.5, 0.7969, 0.5, 0.7969, 0.5, 0.8125, 0.5, 0.8125, 0.5, 0.8125, 0.5, 0.8594, 0.5, 0.8594, 0.5, 0.8594, 0.5, 0.8594, 0.5, 0.7031, 0.75, 0.7031, 0.75, 0.7031, 0.75, 0.7031, 0.75, 0.7031, 0.625, 0.7031, 0.6952, 0.7031, 0.6952, 0.7031, 0.625, 0.7031, 0.5, 0.7031, 0.5548, 0.7031, 0.5548, 0.7031, 0.5, 0.7031, 0.75, 0.7031, 0.75, 0.7031, 0.75, 0.7031, 0.75, 0.8594, 0.625, 0.8594, 0.5548, 0.8594, 0.5548, 0.8594, 0.625, 0.6875, 0.75, 0.6875, 0.6952, 0.6875, 0.6952, 0.6875, 0.75, 0.7969, 0.5, 0.8125, 0.5, 0.8125, 0.5, 0.7969, 0.5, 0.8594, 0.5, 0.8594, 0.5, 0.8594, 0.5, 0.6875, 0.6952, 0.6875, 0.625, 0.6875, 0.625, 0.6875, 0.6952, 0.7031, 0.6952, 0.7031, 0.75, 0.7031, 0.75, 0.7031, 0.6952, 0.6875, 0.75, 0.6875, 0.75, 0.6875, 0.75, 0.6875, 0.75, 0.8125, 0.75, 0.8125, 0.75, 0.8125, 0.75, 0.8125, 0.75, 0.6406, 0.75, 0.625, 0.75, 0.625, 0.75, 0.6406, 0.75, 0.6406, 0.75, 0.625, 0.75, 0.625, 0.75, 0.6406, 0.75, 0.8125, 0.75, 0.7969, 0.75, 0.7969, 0.75, 0.8125, 0.75, 0.7031, 0.75, 0.6875, 0.75, 0.6875, 0.75, 0.7031, 0.75, 0.875, 0.75, 0.8594, 0.75, 0.8594, 0.75, 0.875, 0.75, 0.8125, 0.75, 0.7969, 0.75, 0.7969, 0.75, 0.8125, 0.75, 0.7031, 0.75, 0.6875, 0.75, 0.6875, 0.75, 0.7031, 0.75, 0.875, 0.75, 0.8594, 0.75, 0.8594, 0.75, 0.875, 0.75, 0.8594, 0.75, 0.875, 0.75, 0.875, 0.75, 0.8594, 0.75, 0.6875, 0.75, 0.7031, 0.75, 0.7031, 0.75, 0.6875, 0.75, 0.8594, 0.75, 0.8594, 0.75, 0.8594, 0.75, 0.8594, 0.75, 0.875, 0.75, 0.8594, 0.75, 0.8594, 0.75, 0.875, 0.75, 0.8594, 0.75, 0.8594, 0.75, 0.8594, 0.75, 0.8594, 0.75, 0.7969, 0.75, 0.7969, 0.75, 0.7969, 0.75, 0.7969, 0.75, 0.6406, 0.75, 0.6406, 0.75, 0.6406, 0.75, 0.6406, 0.75, 0.7031, 0.75, 0.6875, 0.75, 0.6875, 0.75, 0.7031, 0.75, 0.625, 0.75, 0.625, 0.75, 0.625, 0.75, 0.625, 0.75, 0.6406, 0.75, 0.625, 0.75, 0.625, 0.75, 0.6406, 0.75, 0.7031, 0.75, 0.7031, 0.75, 0.7031, 0.75, 0.7031, 0.75, 0.8125, 0.75, 0.8125, 0.75, 0.8125, 0.75, 0.8125, 0.75, 0.6875, 0.75, 0.6875, 0.75, 0.6875, 0.75, 0.6875, 0.75, 0.7969, 0.75, 0.7969, 0.75, 0.7969, 0.75, 0.7969, 0.75, 0.875, 0.75, 0.875, 0.75, 0.875, 0.75, 0.875, 0.75, 0.625, 0.75, 0.6406, 0.75, 0.6406, 0.75, 0.625, 0.75, 0.6875, 0.5, 0.7031, 0.5, 0.7031, 0.5, 0.6875, 0.5, 0.625, 0.5, 0.6406, 0.5, 0.6406, 0.5, 0.625, 0.5, 0.6875, 0.5, 0.6875, 0.5, 0.6875, 0.5, 0.6875, 0.5, 0.875, 0.5, 0.8594, 0.5, 0.8594, 0.5, 0.875, 0.5, 0.625, 0.5, 0.625, 0.5, 0.625, 0.5, 0.625, 0.5, 0.6875, 0.5, 0.7031, 0.5, 0.7031, 0.5, 0.6875, 0.5, 0.7031, 0.5, 0.6875, 0.5, 0.6875, 0.5, 0.7031, 0.5, 0.8125, 0.5, 0.7969, 0.5, 0.7969, 0.5, 0.8125, 0.5, 0.875, 0.5, 0.8594, 0.5, 0.8594, 0.5, 0.875, 0.5, 0.8594, 0.5, 0.875, 0.5, 0.875, 0.5, 0.8594, 0.5, 0.6406, 0.5, 0.625, 0.5, 0.625, 0.5, 0.6406, 0.5, 0.75, 0.5312, 0.75, 0.625, 0.7969, 0.625, 0.7969, 0.5312, 0.75, 0.625, 0.75, 0.7188, 0.7969, 0.7188, 0.7969, 0.625, 0.6875, 0.5312, 0.6875, 0.625, 0.7031, 0.625, 0.7031, 0.5312, 0.6875, 0.625, 0.6875, 0.7188, 0.7031, 0.7188, 0.7031, 0.625, 0.8125, 0.5312, 0.8125, 0.625, 0.8594, 0.625, 0.8594, 0.5312, 0.8125, 0.625, 0.8125, 0.7188, 0.8594, 0.7188, 0.8594, 0.625, 0.7031, 0.625, 0.7031, 0.7188, 0.75, 0.7188, 0.75, 0.625, 0.6406, 0.625, 0.6406, 0.7188, 0.6875, 0.7188, 0.6875, 0.625, 0.7969, 0.625, 0.7969, 0.7188, 0.8125, 0.7188, 0.8125, 0.625, 0.7031, 0.5312, 0.7031, 0.625, 0.75, 0.625, 0.75, 0.5312, 0.6406, 0.5312, 0.6406, 0.625, 0.6875, 0.625, 0.6875, 0.5312, 0.7969, 0.5312, 0.7969, 0.625, 0.8125, 0.625, 0.8125, 0.5312, 0.7031, 0.5312, 0.6875, 0.5312, 0.6875, 0.5312, 0.7031, 0.5312, 0.8594, 0.5312, 0.8125, 0.5312, 0.8125, 0.5312, 0.8594, 0.5312, 0.7969, 0.7188, 0.8125, 0.7188, 0.8125, 0.7188, 0.7969, 0.7188, 0.6406, 0.5312, 0.6406, 0.625, 0.6406, 0.625, 0.6406, 0.5312, 0.6406, 0.5, 0.6406, 0.5, 0.6406, 0.5, 0.6406, 0.5])
me_cube_002.materials.append(mat_material)
me_cube_002.use_remesh_preserve_volume = False
me_cube_002.use_remesh_preserve_attributes = False
me_cube_002.use_mirror_vertex_groups = False
me_cube_002.update()

# ---- objects
ob_chest = bpy.data.objects.new('Chest', me_cube)
ob_light = bpy.data.objects.new('Light', light_light)
ob_camera = bpy.data.objects.new('Camera', cam_camera)
ob_lid = bpy.data.objects.new('Lid', me_cube_002)

# ---- transforms, parenting, visibility, modifiers, constraints
ob_chest.location = (-1.0, 0.0, 0.0)
ob_chest.scale = (1.5, 1.0, 0.85)
ob_chest.lock_rotations_4d = False
ob_chest.empty_display_type = 'ARROWS'
ob_chest.lineart.crease_threshold = 0.0
ob_light.location = (4.076, 1.005, 5.904)
ob_light.rotation_euler = (0.6503, 0.05522, 1.866)
ob_light.lock_rotations_4d = False
ob_light.empty_display_type = 'ARROWS'
ob_light.color = (0.0, 0.0, 0.0, 0.0)
ob_light.lineart.crease_threshold = 0.0
ob_camera.location = (7.359, -6.926, 4.958)
ob_camera.rotation_euler = (1.109, 0.0, 0.8149)
ob_camera.lock_rotations_4d = False
ob_camera.empty_display_type = 'ARROWS'
ob_camera.color = (0.0, 0.0, 0.0, 0.0)
ob_camera.display_type = 'WIRE'
ob_camera.lineart.crease_threshold = 0.0
ob_lid.location = (-1.0, 1.1, 0.85)
ob_lid.rotation_euler = (24.76, -0.005174, -0.005008)
ob_lid.scale = (1.5, 1.0, 0.85)
ob_lid.lock_rotations_4d = False
ob_lid.empty_display_type = 'ARROWS'
ob_lid.lineart.crease_threshold = 0.0

# ---- collection membership
col_collection.objects.link(ob_chest)
col_collection.objects.link(ob_light)
col_collection.objects.link(ob_camera)
col_collection.objects.link(ob_lid)

# ---- scene / render settings (as saved in the file)
scene.camera = ob_camera
scene.frame_start = 1; scene.frame_end = 250; scene.frame_set(1)
scene.render.engine = 'BLENDER_EEVEE_NEXT'
scene.cycles.use_denoising = False
scene.cycles.samples = 128
scene.cycles.sampling_pattern = 'TABULATED_SOBOL'
scene.cycles.use_adaptive_sampling = False
scene.cycles.use_light_tree = False
scene.view_settings.view_transform = 'Filmic'
bpy.context.view_layer.update()
